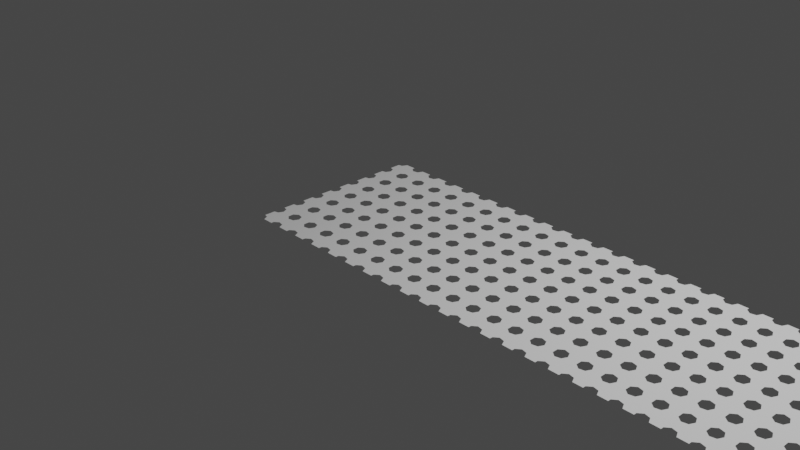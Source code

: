 # Source: GeometryNodesSurfaceWithHoles.blend  (saved by Blender 3.6.11; exported with 4.5.12 LTS)
import bpy
from mathutils import Matrix  # noqa: F401  (used for matrix-valued properties, if any)

bpy.ops.wm.read_factory_settings(use_empty=True)
scene = bpy.context.scene
scene.name = 'Scene'

# ---- collections
col_collection = bpy.data.collections.new('Collection'); scene.collection.children.link(col_collection)

# ---- node groups
ng_surfacewithholes = bpy.data.node_groups.new('SurfaceWithHoles', 'GeometryNodeTree')
_s = ng_surfacewithholes.interface.new_socket(name='Geometry', in_out='OUTPUT', socket_type='NodeSocketGeometry')
_s = ng_surfacewithholes.interface.new_socket(name='Geometry', in_out='INPUT', socket_type='NodeSocketGeometry')
ng_surfacewithholes.is_modifier = True
_N = ng_surfacewithholes.nodes; _L = ng_surfacewithholes.links
n0 = _N.new('NodeGroupOutput'); n0.name = 'Group Output'; n0.location = (798, 14)
n1 = _N.new('NodeGroupInput'); n1.name = 'Group Input'; n1.location = (-356, -22)
n2 = _N.new('GeometryNodeCurveToMesh'); n2.name = 'Curve to Mesh'; n2.location = (412, -202)
n3 = _N.new('GeometryNodeCurvePrimitiveCircle'); n3.name = 'Curve Circle'; n3.location = (192, -358)
n3.inputs[0].default_value = 7
n3.inputs[4].default_value = 0.07
n4 = _N.new('GeometryNodeInstanceOnPoints'); n4.name = 'Instance on Points'; n4.location = (-28, -177)
n5 = _N.new('GeometryNodeCurvePrimitiveLine'); n5.name = 'Curve Line'; n5.location = (-348, -322)
n5.inputs[0].default_value = (0.0, 0.0, -0.5)
n5.inputs[1].default_value = (0.0, 0.0, 0.5)
n6 = _N.new('GeometryNodeMeshBoolean'); n6.name = 'Mesh Boolean'; n6.location = (581, 78)
n6.solver = 'EXACT'
n6.inputs[2].default_value = True
n6.inputs[3].default_value = True
n7 = _N.new('GeometryNodeInputNamedAttribute'); n7.name = 'Named Attribute'; n7.location = (387, -202)
n7.inputs[0].default_value = 'radius'
n8 = _N.new('GeometryNodeSwitch'); n8.name = 'Switch'; n8.location = (387, -202)
n8.input_type = 'FLOAT'
n8.inputs[1].default_value = 1.0
_L.new(n1.outputs[0], n4.inputs[0])
_L.new(n1.outputs[0], n6.inputs[0])
_L.new(n3.outputs[0], n2.inputs[1])
_L.new(n4.outputs[0], n2.inputs[0])
_L.new(n5.outputs[0], n4.inputs[2])
_L.new(n2.outputs[0], n6.inputs[1])
_L.new(n6.outputs[0], n0.inputs[0])
_L.new(n7.outputs[1], n8.inputs[0])
_L.new(n7.outputs[0], n8.inputs[2])
_L.new(n8.outputs[0], n2.inputs[2])
n0.is_active_output = True

# ---- world
world_world = bpy.data.worlds.new('World'); scene.world = world_world
world_world.use_nodes = True; world_world.node_tree.nodes.clear()
_N = world_world.node_tree.nodes; _L = world_world.node_tree.links
n0 = _N.new('ShaderNodeOutputWorld'); n0.name = 'World Output'; n0.location = (300, 300)
n1 = _N.new('ShaderNodeBackground'); n1.name = 'Background'; n1.location = (10, 300)
n1.inputs[0].default_value = (0.05088, 0.05088, 0.05088, 1.0)
_L.new(n1.outputs[0], n0.inputs[0])
n0.is_active_output = True
world_world.color = (0.05088, 0.05088, 0.05088)
world_world.use_sun_shadow = False
world_world.sun_shadow_jitter_overblur = 0.0

# ---- cameras
cam_camera = bpy.data.cameras.new('Camera')
cam_camera.clip_end = 100.0
cam_camera.ortho_scale = 7.314

# ---- lights
light_light = bpy.data.lights.new('Light', 'POINT')
light_light.transmission_factor = 0.0
light_light.energy = 1000.0
light_light.shadow_soft_size = 0.1
light_light.shadow_maximum_resolution = 0.006
light_light.use_absolute_resolution = True

# ---- meshes
me_plane = bpy.data.meshes.new('Plane')
me_plane.from_pydata([(-1.0, -1.0, 0.0), (1.0, -1.0, 0.0), (-1.0, 1.0, 0.0), (1.0, 1.0, 0.0), (2.961, -1.0, 0.0), (2.961, 1.0, 0.0), (4.879, -1.0, 0.0), (4.879, 1.0, 0.0), (-1.0, 0.0, 0.0), (0.0, -1.0, 0.0), (1.0, 0.0, 0.0), (0.0, 1.0, 0.0), (2.961, 0.0, 0.0), (1.981, -1.0, 0.0), (1.981, 1.0, 0.0), (4.879, 0.0, 0.0), (3.92, -1.0, 0.0), (3.92, 1.0, 0.0), (3.92, 0.0, 0.0), (1.981, 0.0, 0.0), (0.0, 0.0, 0.0), (-1.0, -0.5, 0.0), (0.5, -1.0, 0.0), (1.0, 0.5, 0.0), (-0.5, 1.0, 0.0), (2.961, 0.5, 0.0), (2.471, -1.0, 0.0), (1.49, 1.0, 0.0), (4.879, 0.5, 0.0), (4.4, -1.0, 0.0), (3.441, 1.0, 0.0), (-1.0, 0.5, 0.0), (-0.5, -1.0, 0.0), (1.0, -0.5, 0.0), (0.5, 1.0, 0.0), (2.961, -0.5, 0.0), (1.49, -1.0, 0.0), (2.471, 1.0, 0.0), (4.879, -0.5, 0.0), (3.441, -1.0, 0.0), (4.4, 1.0, 0.0), (4.4, 0.0, 0.0), (3.441, 0.0, 0.0), (3.92, 0.5, 0.0), (3.92, -0.5, 0.0), (2.471, 0.0, 0.0), (1.49, 0.0, 0.0), (1.981, 0.5, 0.0), (1.981, -0.5, 0.0), (0.0, 0.5, 0.0), (0.0, -0.5, 0.0), (-0.5, 0.0, 0.0), (0.5, 0.0, 0.0), (0.5, -0.5, 0.0), (-0.5, -0.5, 0.0), (-0.5, 0.5, 0.0), (1.49, -0.5, 0.0), (1.49, 0.5, 0.0), (2.471, 0.5, 0.0), (3.441, -0.5, 0.0), (3.441, 0.5, 0.0), (4.4, 0.5, 0.0), (4.4, -0.5, 0.0), (2.471, -0.5, 0.0), (0.5, 0.5, 0.0), (-1.0, -0.75, 0.0), (0.75, -1.0, 0.0), (1.0, 0.75, 0.0), (-0.75, 1.0, 0.0), (2.961, 0.75, 0.0), (2.716, -1.0, 0.0), (1.245, 1.0, 0.0), (4.879, 0.75, 0.0), (4.64, -1.0, 0.0), (3.201, 1.0, 0.0), (-1.0, 0.25, 0.0), (-0.25, -1.0, 0.0), (1.0, -0.25, 0.0), (0.25, 1.0, 0.0), (2.961, -0.25, 0.0), (1.735, -1.0, 0.0), (2.226, 1.0, 0.0), (4.879, -0.25, 0.0), (3.68, -1.0, 0.0), (4.16, 1.0, 0.0), (4.64, 0.0, 0.0), (3.68, 0.0, 0.0), (3.92, 0.75, 0.0), (3.92, -0.25, 0.0), (2.716, 0.0, 0.0), (1.735, 0.0, 0.0), (1.981, 0.75, 0.0), (1.981, -0.25, 0.0), (0.0, 0.75, 0.0), (0.0, -0.25, 0.0), (-0.75, 0.0, 0.0), (0.25, 0.0, 0.0), (-1.0, -0.25, 0.0), (0.25, -1.0, 0.0), (1.0, 0.25, 0.0), (-0.25, 1.0, 0.0), (2.961, 0.25, 0.0), (2.226, -1.0, 0.0), (1.735, 1.0, 0.0), (4.879, 0.25, 0.0), (4.16, -1.0, 0.0), (3.68, 1.0, 0.0), (-1.0, 0.75, 0.0), (-0.75, -1.0, 0.0), (1.0, -0.75, 0.0), (0.75, 1.0, 0.0), (2.961, -0.75, 0.0), (1.245, -1.0, 0.0), (2.716, 1.0, 0.0), (4.879, -0.75, 0.0), (3.201, -1.0, 0.0), (4.64, 1.0, 0.0), (4.16, 0.0, 0.0), (3.201, 0.0, 0.0), (3.92, 0.25, 0.0), (3.92, -0.75, 0.0), (2.226, 0.0, 0.0), (1.245, 0.0, 0.0), (1.981, 0.25, 0.0), (1.981, -0.75, 0.0), (0.0, 0.25, 0.0), (0.0, -0.75, 0.0), (-0.25, 0.0, 0.0), (0.75, 0.0, 0.0), (0.5, -0.25, 0.0), (0.5, -0.75, 0.0), (0.25, -0.5, 0.0), (0.75, -0.5, 0.0), (-0.5, -0.25, 0.0), (-0.5, -0.75, 0.0), (-0.75, -0.5, 0.0), (-0.25, -0.5, 0.0), (-0.5, 0.75, 0.0), (-0.5, 0.25, 0.0), (-0.75, 0.5, 0.0), (-0.25, 0.5, 0.0), (1.735, -0.5, 0.0), (1.245, -0.5, 0.0), (1.49, -0.25, 0.0), (1.49, -0.75, 0.0), (1.735, 0.5, 0.0), (1.245, 0.5, 0.0), (1.49, 0.75, 0.0), (1.49, 0.25, 0.0), (2.716, 0.5, 0.0), (2.226, 0.5, 0.0), (2.471, 0.75, 0.0), (2.471, 0.25, 0.0), (3.68, -0.5, 0.0), (3.201, -0.5, 0.0), (3.441, -0.25, 0.0), (3.441, -0.75, 0.0), (3.68, 0.5, 0.0), (3.201, 0.5, 0.0), (3.441, 0.75, 0.0), (3.441, 0.25, 0.0), (4.64, 0.5, 0.0), (4.16, 0.5, 0.0), (4.4, 0.75, 0.0), (4.4, 0.25, 0.0), (4.64, -0.5, 0.0), (4.16, -0.5, 0.0), (4.4, -0.25, 0.0), (4.4, -0.75, 0.0), (2.716, -0.5, 0.0), (2.226, -0.5, 0.0), (2.471, -0.25, 0.0), (2.471, -0.75, 0.0), (0.5, 0.75, 0.0), (0.5, 0.25, 0.0), (0.25, 0.5, 0.0), (0.75, 0.5, 0.0), (0.75, 0.25, 0.0), (0.25, 0.25, 0.0), (0.25, 0.75, 0.0), (2.226, -0.75, 0.0), (2.226, -0.25, 0.0), (2.716, -0.25, 0.0), (4.16, -0.75, 0.0), (4.16, -0.25, 0.0), (4.64, -0.25, 0.0), (4.16, 0.25, 0.0), (4.16, 0.75, 0.0), (4.64, 0.75, 0.0), (3.201, 0.25, 0.0), (3.201, 0.75, 0.0), (3.68, 0.75, 0.0), (3.201, -0.75, 0.0), (3.201, -0.25, 0.0), (3.68, -0.25, 0.0), (2.226, 0.25, 0.0), (2.226, 0.75, 0.0), (2.716, 0.75, 0.0), (1.245, 0.25, 0.0), (1.245, 0.75, 0.0), (1.735, 0.75, 0.0), (1.245, -0.75, 0.0), (1.245, -0.25, 0.0), (1.735, -0.25, 0.0), (-0.25, 0.25, 0.0), (-0.75, 0.25, 0.0), (-0.75, 0.75, 0.0), (-0.25, -0.75, 0.0), (-0.75, -0.75, 0.0), (-0.75, -0.25, 0.0), (0.75, -0.75, 0.0), (0.25, -0.75, 0.0), (0.25, -0.25, 0.0), (0.75, -0.25, 0.0), (-0.25, -0.25, 0.0), (-0.25, 0.75, 0.0), (1.735, -0.75, 0.0), (1.735, 0.25, 0.0), (2.716, 0.25, 0.0), (3.68, -0.75, 0.0), (3.68, 0.25, 0.0), (4.64, 0.25, 0.0), (4.64, -0.75, 0.0), (2.716, -0.75, 0.0), (0.75, 0.75, 0.0)], [], [(224, 67, 3, 110), (223, 70, 4, 111), (222, 73, 6, 114), (221, 85, 15, 104), (220, 86, 18, 119), (219, 83, 16, 120), (218, 89, 12, 101), (217, 90, 19, 123), (216, 80, 13, 124), (215, 93, 11, 100), (214, 94, 20, 127), (213, 77, 10, 128), (212, 129, 52, 96), (211, 130, 53, 131), (210, 109, 33, 132), (209, 133, 51, 95), (208, 134, 54, 135), (207, 126, 50, 136), (206, 137, 24, 68), (205, 138, 55, 139), (204, 125, 49, 140), (203, 141, 48, 92), (202, 142, 56, 143), (201, 112, 36, 144), (200, 145, 47, 91), (199, 146, 57, 147), (198, 122, 46, 148), (197, 149, 25, 69), (196, 150, 58, 151), (195, 121, 45, 152), (194, 153, 44, 88), (193, 154, 59, 155), (192, 115, 39, 156), (191, 157, 43, 87), (190, 158, 60, 159), (189, 118, 42, 160), (188, 161, 28, 72), (187, 162, 61, 163), (186, 117, 41, 164), (185, 165, 38, 82), (184, 166, 62, 167), (183, 105, 29, 168), (182, 169, 35, 79), (181, 170, 63, 171), (180, 102, 26, 172), (179, 173, 34, 78), (178, 174, 64, 175), (177, 99, 23, 176), (174, 177, 176, 64), (52, 128, 177, 174), (128, 10, 99, 177), (125, 178, 175, 49), (20, 96, 178, 125), (96, 52, 174, 178), (93, 179, 78, 11), (49, 175, 179, 93), (175, 64, 173, 179), (170, 180, 172, 63), (48, 124, 180, 170), (124, 13, 102, 180), (121, 181, 171, 45), (19, 92, 181, 121), (92, 48, 170, 181), (89, 182, 79, 12), (45, 171, 182, 89), (171, 63, 169, 182), (166, 183, 168, 62), (44, 120, 183, 166), (120, 16, 105, 183), (117, 184, 167, 41), (18, 88, 184, 117), (88, 44, 166, 184), (85, 185, 82, 15), (41, 167, 185, 85), (167, 62, 165, 185), (162, 186, 164, 61), (43, 119, 186, 162), (119, 18, 117, 186), (84, 187, 163, 40), (17, 87, 187, 84), (87, 43, 162, 187), (116, 188, 72, 7), (40, 163, 188, 116), (163, 61, 161, 188), (158, 189, 160, 60), (25, 101, 189, 158), (101, 12, 118, 189), (74, 190, 159, 30), (5, 69, 190, 74), (69, 25, 158, 190), (106, 191, 87, 17), (30, 159, 191, 106), (159, 60, 157, 191), (154, 192, 156, 59), (35, 111, 192, 154), (111, 4, 115, 192), (118, 193, 155, 42), (12, 79, 193, 118), (79, 35, 154, 193), (86, 194, 88, 18), (42, 155, 194, 86), (155, 59, 153, 194), (150, 195, 152, 58), (47, 123, 195, 150), (123, 19, 121, 195), (81, 196, 151, 37), (14, 91, 196, 81), (91, 47, 150, 196), (113, 197, 69, 5), (37, 151, 197, 113), (151, 58, 149, 197), (146, 198, 148, 57), (23, 99, 198, 146), (99, 10, 122, 198), (71, 199, 147, 27), (3, 67, 199, 71), (67, 23, 146, 199), (103, 200, 91, 14), (27, 147, 200, 103), (147, 57, 145, 200), (142, 201, 144, 56), (33, 109, 201, 142), (109, 1, 112, 201), (122, 202, 143, 46), (10, 77, 202, 122), (77, 33, 142, 202), (90, 203, 92, 19), (46, 143, 203, 90), (143, 56, 141, 203), (138, 204, 140, 55), (51, 127, 204, 138), (127, 20, 125, 204), (75, 205, 139, 31), (8, 95, 205, 75), (95, 51, 138, 205), (107, 206, 68, 2), (31, 139, 206, 107), (139, 55, 137, 206), (134, 207, 136, 54), (32, 76, 207, 134), (76, 9, 126, 207), (65, 208, 135, 21), (0, 108, 208, 65), (108, 32, 134, 208), (97, 209, 95, 8), (21, 135, 209, 97), (135, 54, 133, 209), (130, 210, 132, 53), (22, 66, 210, 130), (66, 1, 109, 210), (126, 211, 131, 50), (9, 98, 211, 126), (98, 22, 130, 211), (94, 212, 96, 20), (50, 131, 212, 94), (131, 53, 129, 212), (129, 213, 128, 52), (53, 132, 213, 129), (132, 33, 77, 213), (133, 214, 127, 51), (54, 136, 214, 133), (136, 50, 94, 214), (137, 215, 100, 24), (55, 140, 215, 137), (140, 49, 93, 215), (141, 216, 124, 48), (56, 144, 216, 141), (144, 36, 80, 216), (145, 217, 123, 47), (57, 148, 217, 145), (148, 46, 90, 217), (149, 218, 101, 25), (58, 152, 218, 149), (152, 45, 89, 218), (153, 219, 120, 44), (59, 156, 219, 153), (156, 39, 83, 219), (157, 220, 119, 43), (60, 160, 220, 157), (160, 42, 86, 220), (161, 221, 104, 28), (61, 164, 221, 161), (164, 41, 85, 221), (165, 222, 114, 38), (62, 168, 222, 165), (168, 29, 73, 222), (169, 223, 111, 35), (63, 172, 223, 169), (172, 26, 70, 223), (173, 224, 110, 34), (64, 176, 224, 173), (176, 23, 67, 224)])
_uv = me_plane.uv_layers.new(name='UVMap')
_uv.uv.foreach_set('vector', [0.875, 0.875, 1.0, 0.875, 1.0, 1.0, 0.875, 1.0, 1.0, 0.125, 1.0, 0.0, 1.0, 0.0, 1.0, 0.125, 1.0, 0.125, 1.0, 0.0, 1.0, 0.0, 1.0, 0.125, 1.0, 0.625, 1.0, 0.5, 1.0, 0.5, 1.0, 0.625, 1.0, 0.625, 1.0, 0.5, 1.0, 0.5, 1.0, 0.625, 1.0, 0.125, 1.0, 0.0, 1.0, 0.0, 1.0, 0.125, 1.0, 0.625, 1.0, 0.5, 1.0, 0.5, 1.0, 0.625, 1.0, 0.625, 1.0, 0.5, 1.0, 0.5, 1.0, 0.625, 1.0, 0.125, 1.0, 0.0, 1.0, 0.0, 1.0, 0.125, 0.375, 0.875, 0.5, 0.875, 0.5, 1.0, 0.375, 1.0, 0.375, 0.375, 0.5, 0.375, 0.5, 0.5, 0.375, 0.5, 0.875, 0.375, 1.0, 0.375, 1.0, 0.5, 0.875, 0.5, 0.625, 0.375, 0.75, 0.375, 0.75, 0.5, 0.625, 0.5, 0.625, 0.125, 0.75, 0.125, 0.75, 0.25, 0.625, 0.25, 0.875, 0.125, 1.0, 0.125, 1.0, 0.25, 0.875, 0.25, 0.125, 0.375, 0.25, 0.375, 0.25, 0.5, 0.125, 0.5, 0.125, 0.125, 0.25, 0.125, 0.25, 0.25, 0.125, 0.25, 0.375, 0.125, 0.5, 0.125, 0.5, 0.25, 0.375, 0.25, 0.125, 0.875, 0.25, 0.875, 0.25, 1.0, 0.125, 1.0, 0.125, 0.625, 0.25, 0.625, 0.25, 0.75, 0.125, 0.75, 0.375, 0.625, 0.5, 0.625, 0.5, 0.75, 0.375, 0.75, 1.0, 0.375, 1.0, 0.25, 1.0, 0.25, 1.0, 0.375, 1.0, 0.375, 1.0, 0.25, 1.0, 0.25, 1.0, 0.375, 1.0, 0.125, 1.0, 0.0, 1.0, 0.0, 1.0, 0.125, 1.0, 0.875, 1.0, 0.75, 1.0, 0.75, 1.0, 0.875, 1.0, 0.875, 1.0, 0.75, 1.0, 0.75, 1.0, 0.875, 1.0, 0.625, 1.0, 0.5, 1.0, 0.5, 1.0, 0.625, 1.0, 0.875, 1.0, 0.75, 1.0, 0.75, 1.0, 0.875, 1.0, 0.875, 1.0, 0.75, 1.0, 0.75, 1.0, 0.875, 1.0, 0.625, 1.0, 0.5, 1.0, 0.5, 1.0, 0.625, 1.0, 0.375, 1.0, 0.25, 1.0, 0.25, 1.0, 0.375, 1.0, 0.375, 1.0, 0.25, 1.0, 0.25, 1.0, 0.375, 1.0, 0.125, 1.0, 0.0, 1.0, 0.0, 1.0, 0.125, 1.0, 0.875, 1.0, 0.75, 1.0, 0.75, 1.0, 0.875, 1.0, 0.875, 1.0, 0.75, 1.0, 0.75, 1.0, 0.875, 1.0, 0.625, 1.0, 0.5, 1.0, 0.5, 1.0, 0.625, 1.0, 0.875, 1.0, 0.75, 1.0, 0.75, 1.0, 0.875, 1.0, 0.875, 1.0, 0.75, 1.0, 0.75, 1.0, 0.875, 1.0, 0.625, 1.0, 0.5, 1.0, 0.5, 1.0, 0.625, 1.0, 0.375, 1.0, 0.25, 1.0, 0.25, 1.0, 0.375, 1.0, 0.375, 1.0, 0.25, 1.0, 0.25, 1.0, 0.375, 1.0, 0.125, 1.0, 0.0, 1.0, 0.0, 1.0, 0.125, 1.0, 0.375, 1.0, 0.25, 1.0, 0.25, 1.0, 0.375, 1.0, 0.375, 1.0, 0.25, 1.0, 0.25, 1.0, 0.375, 1.0, 0.125, 1.0, 0.0, 1.0, 0.0, 1.0, 0.125, 0.625, 0.875, 0.75, 0.875, 0.75, 1.0, 0.625, 1.0, 0.625, 0.625, 0.75, 0.625, 0.75, 0.75, 0.625, 0.75, 0.875, 0.625, 1.0, 0.625, 1.0, 0.75, 0.875, 0.75, 0.75, 0.625, 0.875, 0.625, 0.875, 0.75, 0.75, 0.75, 0.75, 0.5, 0.875, 0.5, 0.875, 0.625, 0.75, 0.625, 0.875, 0.5, 1.0, 0.5, 1.0, 0.625, 0.875, 0.625, 0.5, 0.625, 0.625, 0.625, 0.625, 0.75, 0.5, 0.75, 0.5, 0.5, 0.625, 0.5, 0.625, 0.625, 0.5, 0.625, 0.625, 0.5, 0.75, 0.5, 0.75, 0.625, 0.625, 0.625, 0.5, 0.875, 0.625, 0.875, 0.625, 1.0, 0.5, 1.0, 0.5, 0.75, 0.625, 0.75, 0.625, 0.875, 0.5, 0.875, 0.625, 0.75, 0.75, 0.75, 0.75, 0.875, 0.625, 0.875, 1.0, 0.25, 1.0, 0.125, 1.0, 0.125, 1.0, 0.25, 1.0, 0.25, 1.0, 0.125, 1.0, 0.125, 1.0, 0.25, 1.0, 0.125, 1.0, 0.0, 1.0, 0.0, 1.0, 0.125, 1.0, 0.5, 1.0, 0.375, 1.0, 0.375, 1.0, 0.5, 1.0, 0.5, 1.0, 0.375, 1.0, 0.375, 1.0, 0.5, 1.0, 0.375, 1.0, 0.25, 1.0, 0.25, 1.0, 0.375, 1.0, 0.5, 1.0, 0.375, 1.0, 0.375, 1.0, 0.5, 1.0, 0.5, 1.0, 0.375, 1.0, 0.375, 1.0, 0.5, 1.0, 0.375, 1.0, 0.25, 1.0, 0.25, 1.0, 0.375, 1.0, 0.25, 1.0, 0.125, 1.0, 0.125, 1.0, 0.25, 1.0, 0.25, 1.0, 0.125, 1.0, 0.125, 1.0, 0.25, 1.0, 0.125, 1.0, 0.0, 1.0, 0.0, 1.0, 0.125, 1.0, 0.5, 1.0, 0.375, 1.0, 0.375, 1.0, 0.5, 1.0, 0.5, 1.0, 0.375, 1.0, 0.375, 1.0, 0.5, 1.0, 0.375, 1.0, 0.25, 1.0, 0.25, 1.0, 0.375, 1.0, 0.5, 1.0, 0.375, 1.0, 0.375, 1.0, 0.5, 1.0, 0.5, 1.0, 0.375, 1.0, 0.375, 1.0, 0.5, 1.0, 0.375, 1.0, 0.25, 1.0, 0.25, 1.0, 0.375, 1.0, 0.75, 1.0, 0.625, 1.0, 0.625, 1.0, 0.75, 1.0, 0.75, 1.0, 0.625, 1.0, 0.625, 1.0, 0.75, 1.0, 0.625, 1.0, 0.5, 1.0, 0.5, 1.0, 0.625, 1.0, 1.0, 1.0, 0.875, 1.0, 0.875, 1.0, 1.0, 1.0, 1.0, 1.0, 0.875, 1.0, 0.875, 1.0, 1.0, 1.0, 0.875, 1.0, 0.75, 1.0, 0.75, 1.0, 0.875, 1.0, 1.0, 1.0, 0.875, 1.0, 0.875, 1.0, 1.0, 1.0, 1.0, 1.0, 0.875, 1.0, 0.875, 1.0, 1.0, 1.0, 0.875, 1.0, 0.75, 1.0, 0.75, 1.0, 0.875, 1.0, 0.75, 1.0, 0.625, 1.0, 0.625, 1.0, 0.75, 1.0, 0.75, 1.0, 0.625, 1.0, 0.625, 1.0, 0.75, 1.0, 0.625, 1.0, 0.5, 1.0, 0.5, 1.0, 0.625, 1.0, 1.0, 1.0, 0.875, 1.0, 0.875, 1.0, 1.0, 1.0, 1.0, 1.0, 0.875, 1.0, 0.875, 1.0, 1.0, 1.0, 0.875, 1.0, 0.75, 1.0, 0.75, 1.0, 0.875, 1.0, 1.0, 1.0, 0.875, 1.0, 0.875, 1.0, 1.0, 1.0, 1.0, 1.0, 0.875, 1.0, 0.875, 1.0, 1.0, 1.0, 0.875, 1.0, 0.75, 1.0, 0.75, 1.0, 0.875, 1.0, 0.25, 1.0, 0.125, 1.0, 0.125, 1.0, 0.25, 1.0, 0.25, 1.0, 0.125, 1.0, 0.125, 1.0, 0.25, 1.0, 0.125, 1.0, 0.0, 1.0, 0.0, 1.0, 0.125, 1.0, 0.5, 1.0, 0.375, 1.0, 0.375, 1.0, 0.5, 1.0, 0.5, 1.0, 0.375, 1.0, 0.375, 1.0, 0.5, 1.0, 0.375, 1.0, 0.25, 1.0, 0.25, 1.0, 0.375, 1.0, 0.5, 1.0, 0.375, 1.0, 0.375, 1.0, 0.5, 1.0, 0.5, 1.0, 0.375, 1.0, 0.375, 1.0, 0.5, 1.0, 0.375, 1.0, 0.25, 1.0, 0.25, 1.0, 0.375, 1.0, 0.75, 1.0, 0.625, 1.0, 0.625, 1.0, 0.75, 1.0, 0.75, 1.0, 0.625, 1.0, 0.625, 1.0, 0.75, 1.0, 0.625, 1.0, 0.5, 1.0, 0.5, 1.0, 0.625, 1.0, 1.0, 1.0, 0.875, 1.0, 0.875, 1.0, 1.0, 1.0, 1.0, 1.0, 0.875, 1.0, 0.875, 1.0, 1.0, 1.0, 0.875, 1.0, 0.75, 1.0, 0.75, 1.0, 0.875, 1.0, 1.0, 1.0, 0.875, 1.0, 0.875, 1.0, 1.0, 1.0, 1.0, 1.0, 0.875, 1.0, 0.875, 1.0, 1.0, 1.0, 0.875, 1.0, 0.75, 1.0, 0.75, 1.0, 0.875, 1.0, 0.75, 1.0, 0.625, 1.0, 0.625, 1.0, 0.75, 1.0, 0.75, 1.0, 0.625, 1.0, 0.625, 1.0, 0.75, 1.0, 0.625, 1.0, 0.5, 1.0, 0.5, 1.0, 0.625, 1.0, 1.0, 1.0, 0.875, 1.0, 0.875, 1.0, 1.0, 1.0, 1.0, 1.0, 0.875, 1.0, 0.875, 1.0, 1.0, 1.0, 0.875, 1.0, 0.75, 1.0, 0.75, 1.0, 0.875, 1.0, 1.0, 1.0, 0.875, 1.0, 0.875, 1.0, 1.0, 1.0, 1.0, 1.0, 0.875, 1.0, 0.875, 1.0, 1.0, 1.0, 0.875, 1.0, 0.75, 1.0, 0.75, 1.0, 0.875, 1.0, 0.25, 1.0, 0.125, 1.0, 0.125, 1.0, 0.25, 1.0, 0.25, 1.0, 0.125, 1.0, 0.125, 1.0, 0.25, 1.0, 0.125, 1.0, 0.0, 1.0, 0.0, 1.0, 0.125, 1.0, 0.5, 1.0, 0.375, 1.0, 0.375, 1.0, 0.5, 1.0, 0.5, 1.0, 0.375, 1.0, 0.375, 1.0, 0.5, 1.0, 0.375, 1.0, 0.25, 1.0, 0.25, 1.0, 0.375, 1.0, 0.5, 1.0, 0.375, 1.0, 0.375, 1.0, 0.5, 1.0, 0.5, 1.0, 0.375, 1.0, 0.375, 1.0, 0.5, 1.0, 0.375, 1.0, 0.25, 1.0, 0.25, 1.0, 0.375, 0.25, 0.625, 0.375, 0.625, 0.375, 0.75, 0.25, 0.75, 0.25, 0.5, 0.375, 0.5, 0.375, 0.625, 0.25, 0.625, 0.375, 0.5, 0.5, 0.5, 0.5, 0.625, 0.375, 0.625, 0.0, 0.625, 0.125, 0.625, 0.125, 0.75, 0.0, 0.75, 0.0, 0.5, 0.125, 0.5, 0.125, 0.625, 0.0, 0.625, 0.125, 0.5, 0.25, 0.5, 0.25, 0.625, 0.125, 0.625, 0.0, 0.875, 0.125, 0.875, 0.125, 1.0, 0.0, 1.0, 0.0, 0.75, 0.125, 0.75, 0.125, 0.875, 0.0, 0.875, 0.125, 0.75, 0.25, 0.75, 0.25, 0.875, 0.125, 0.875, 0.25, 0.125, 0.375, 0.125, 0.375, 0.25, 0.25, 0.25, 0.25, 0.0, 0.375, 0.0, 0.375, 0.125, 0.25, 0.125, 0.375, 0.0, 0.5, 0.0, 0.5, 0.125, 0.375, 0.125, 0.0, 0.125, 0.125, 0.125, 0.125, 0.25, 0.0, 0.25, 0.0, 0.0, 0.125, 0.0, 0.125, 0.125, 0.0, 0.125, 0.125, 0.0, 0.25, 0.0, 0.25, 0.125, 0.125, 0.125, 0.0, 0.375, 0.125, 0.375, 0.125, 0.5, 0.0, 0.5, 0.0, 0.25, 0.125, 0.25, 0.125, 0.375, 0.0, 0.375, 0.125, 0.25, 0.25, 0.25, 0.25, 0.375, 0.125, 0.375, 0.75, 0.125, 0.875, 0.125, 0.875, 0.25, 0.75, 0.25, 0.75, 0.0, 0.875, 0.0, 0.875, 0.125, 0.75, 0.125, 0.875, 0.0, 1.0, 0.0, 1.0, 0.125, 0.875, 0.125, 0.5, 0.125, 0.625, 0.125, 0.625, 0.25, 0.5, 0.25, 0.5, 0.0, 0.625, 0.0, 0.625, 0.125, 0.5, 0.125, 0.625, 0.0, 0.75, 0.0, 0.75, 0.125, 0.625, 0.125, 0.5, 0.375, 0.625, 0.375, 0.625, 0.5, 0.5, 0.5, 0.5, 0.25, 0.625, 0.25, 0.625, 0.375, 0.5, 0.375, 0.625, 0.25, 0.75, 0.25, 0.75, 0.375, 0.625, 0.375, 0.75, 0.375, 0.875, 0.375, 0.875, 0.5, 0.75, 0.5, 0.75, 0.25, 0.875, 0.25, 0.875, 0.375, 0.75, 0.375, 0.875, 0.25, 1.0, 0.25, 1.0, 0.375, 0.875, 0.375, 0.25, 0.375, 0.375, 0.375, 0.375, 0.5, 0.25, 0.5, 0.25, 0.25, 0.375, 0.25, 0.375, 0.375, 0.25, 0.375, 0.375, 0.25, 0.5, 0.25, 0.5, 0.375, 0.375, 0.375, 0.25, 0.875, 0.375, 0.875, 0.375, 1.0, 0.25, 1.0, 0.25, 0.75, 0.375, 0.75, 0.375, 0.875, 0.25, 0.875, 0.375, 0.75, 0.5, 0.75, 0.5, 0.875, 0.375, 0.875, 1.0, 0.25, 1.0, 0.125, 1.0, 0.125, 1.0, 0.25, 1.0, 0.25, 1.0, 0.125, 1.0, 0.125, 1.0, 0.25, 1.0, 0.125, 1.0, 0.0, 1.0, 0.0, 1.0, 0.125, 1.0, 0.75, 1.0, 0.625, 1.0, 0.625, 1.0, 0.75, 1.0, 0.75, 1.0, 0.625, 1.0, 0.625, 1.0, 0.75, 1.0, 0.625, 1.0, 0.5, 1.0, 0.5, 1.0, 0.625, 1.0, 0.75, 1.0, 0.625, 1.0, 0.625, 1.0, 0.75, 1.0, 0.75, 1.0, 0.625, 1.0, 0.625, 1.0, 0.75, 1.0, 0.625, 1.0, 0.5, 1.0, 0.5, 1.0, 0.625, 1.0, 0.25, 1.0, 0.125, 1.0, 0.125, 1.0, 0.25, 1.0, 0.25, 1.0, 0.125, 1.0, 0.125, 1.0, 0.25, 1.0, 0.125, 1.0, 0.0, 1.0, 0.0, 1.0, 0.125, 1.0, 0.75, 1.0, 0.625, 1.0, 0.625, 1.0, 0.75, 1.0, 0.75, 1.0, 0.625, 1.0, 0.625, 1.0, 0.75, 1.0, 0.625, 1.0, 0.5, 1.0, 0.5, 1.0, 0.625, 1.0, 0.75, 1.0, 0.625, 1.0, 0.625, 1.0, 0.75, 1.0, 0.75, 1.0, 0.625, 1.0, 0.625, 1.0, 0.75, 1.0, 0.625, 1.0, 0.5, 1.0, 0.5, 1.0, 0.625, 1.0, 0.25, 1.0, 0.125, 1.0, 0.125, 1.0, 0.25, 1.0, 0.25, 1.0, 0.125, 1.0, 0.125, 1.0, 0.25, 1.0, 0.125, 1.0, 0.0, 1.0, 0.0, 1.0, 0.125, 1.0, 0.25, 1.0, 0.125, 1.0, 0.125, 1.0, 0.25, 1.0, 0.25, 1.0, 0.125, 1.0, 0.125, 1.0, 0.25, 1.0, 0.125, 1.0, 0.0, 1.0, 0.0, 1.0, 0.125, 0.75, 0.875, 0.875, 0.875, 0.875, 1.0, 0.75, 1.0, 0.75, 0.75, 0.875, 0.75, 0.875, 0.875, 0.75, 0.875, 0.875, 0.75, 1.0, 0.75, 1.0, 0.875, 0.875, 0.875])
me_plane.update()

# ---- objects
ob_light = bpy.data.objects.new('Light', light_light)
ob_camera = bpy.data.objects.new('Camera', cam_camera)
ob_plane = bpy.data.objects.new('Plane', me_plane)

# ---- transforms, parenting, visibility, modifiers, constraints
ob_light.location = (4.076, 1.005, 5.904)
ob_light.rotation_euler = (0.6503, 0.05522, 1.866)
ob_light.lock_rotations_4d = False
ob_light.empty_display_type = 'ARROWS'
ob_light.color = (0.0, 0.0, 0.0, 0.0)
ob_light.lineart.crease_threshold = 0.0
ob_camera.location = (7.359, -6.926, 4.958)
ob_camera.rotation_euler = (1.109, 0.0, 0.8149)
ob_camera.lock_rotations_4d = False
ob_camera.empty_display_type = 'ARROWS'
ob_camera.color = (0.0, 0.0, 0.0, 0.0)
ob_camera.display_type = 'WIRE'
ob_camera.lineart.crease_threshold = 0.0
ob_plane.location = (0.0, 0.0, 0.0)
_m = ob_plane.modifiers.new('GeometryNodes', 'NODES')
_m.node_group = ng_surfacewithholes

# ---- collection membership
col_collection.objects.link(ob_light)
col_collection.objects.link(ob_camera)
col_collection.objects.link(ob_plane)

# ---- scene / render settings (as saved in the file)
scene.camera = ob_camera
scene.frame_start = 1; scene.frame_end = 250; scene.frame_set(1)
scene.render.engine = 'CYCLES'
scene.render.image_settings.file_format = 'FFMPEG'
scene.render.image_settings.color_mode = 'RGB'
scene.cycles.sampling_pattern = 'TABULATED_SOBOL'
scene.view_settings.view_transform = 'Filmic'
bpy.context.view_layer.update()
